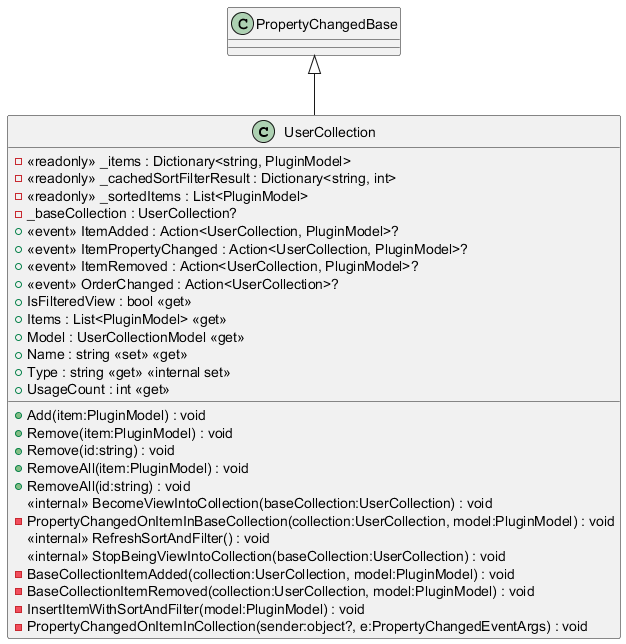

The diagram above was rendered by PlantUML. Its source (embedded in the PNG):
@startuml
class UserCollection {
    - <<readonly>> _items : Dictionary<string, PluginModel>
    - <<readonly>> _cachedSortFilterResult : Dictionary<string, int>
    - <<readonly>> _sortedItems : List<PluginModel>
    - _baseCollection : UserCollection?
    +  <<event>> ItemAdded : Action<UserCollection, PluginModel>? 
    +  <<event>> ItemPropertyChanged : Action<UserCollection, PluginModel>? 
    +  <<event>> ItemRemoved : Action<UserCollection, PluginModel>? 
    +  <<event>> OrderChanged : Action<UserCollection>? 
    + IsFilteredView : bool <<get>>
    + Items : List<PluginModel> <<get>>
    + Model : UserCollectionModel <<get>>
    + Name : string <<set>> <<get>>
    + Type : string <<get>> <<internal set>>
    + UsageCount : int <<get>>
    + Add(item:PluginModel) : void
    + Remove(item:PluginModel) : void
    + Remove(id:string) : void
    + RemoveAll(item:PluginModel) : void
    + RemoveAll(id:string) : void
    <<internal>> BecomeViewIntoCollection(baseCollection:UserCollection) : void
    - PropertyChangedOnItemInBaseCollection(collection:UserCollection, model:PluginModel) : void
    <<internal>> RefreshSortAndFilter() : void
    <<internal>> StopBeingViewIntoCollection(baseCollection:UserCollection) : void
    - BaseCollectionItemAdded(collection:UserCollection, model:PluginModel) : void
    - BaseCollectionItemRemoved(collection:UserCollection, model:PluginModel) : void
    - InsertItemWithSortAndFilter(model:PluginModel) : void
    - PropertyChangedOnItemInCollection(sender:object?, e:PropertyChangedEventArgs) : void
}
PropertyChangedBase <|-- UserCollection
@enduml